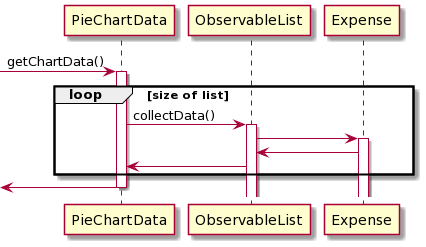

The diagram above was rendered by PlantUML. Its source (embedded in the PNG):
@startuml
-> PieChartData : getChartData()
activate PieChartData
loop size of list
    PieChartData -> ObservableList : collectData()
    activate ObservableList
    ObservableList -> Expense
    activate Expense
    Expense -> ObservableList
    ObservableList -> PieChartData
end
<- PieChartData
deactivate PieChartData
@enduml